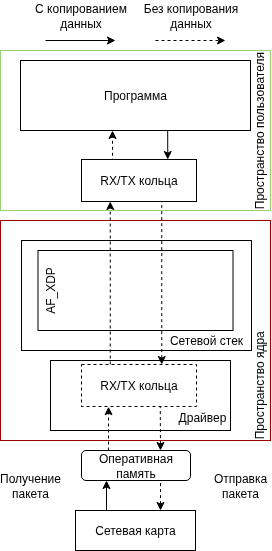

The diagram above was exported from draw.io. Its source (the exported page's mxGraphModel, read from the mxfile embedded in the PNG):
<mxGraphModel dx="920" dy="552" grid="1" gridSize="10" guides="1" tooltips="1" connect="1" arrows="1" fold="1" page="1" pageScale="1" pageWidth="850" pageHeight="1100" math="0" shadow="0">
  <root>
    <mxCell id="0" />
    <mxCell id="1" parent="0" />
    <mxCell id="8EhW3dStBT-L0x3mIJVM-1" value="" style="rounded=0;whiteSpace=wrap;html=1;strokeColor=#990000;" vertex="1" parent="1">
      <mxGeometry x="230" y="310" width="270" height="220" as="geometry" />
    </mxCell>
    <mxCell id="8EhW3dStBT-L0x3mIJVM-2" value="" style="rounded=0;whiteSpace=wrap;html=1;" vertex="1" parent="1">
      <mxGeometry x="280" y="450" width="180" height="70" as="geometry" />
    </mxCell>
    <mxCell id="8EhW3dStBT-L0x3mIJVM-3" value="" style="rounded=0;whiteSpace=wrap;html=1;" vertex="1" parent="1">
      <mxGeometry x="251" y="330" width="230" height="110" as="geometry" />
    </mxCell>
    <mxCell id="8EhW3dStBT-L0x3mIJVM-4" value="" style="rounded=0;whiteSpace=wrap;html=1;" vertex="1" parent="1">
      <mxGeometry x="267.5" y="340" width="195" height="80" as="geometry" />
    </mxCell>
    <mxCell id="8EhW3dStBT-L0x3mIJVM-5" value="" style="rounded=0;whiteSpace=wrap;html=1;strokeColor=#97D077;" vertex="1" parent="1">
      <mxGeometry x="230" y="140" width="270" height="160" as="geometry" />
    </mxCell>
    <mxCell id="8EhW3dStBT-L0x3mIJVM-6" value="Программа" style="rounded=0;whiteSpace=wrap;html=1;" vertex="1" parent="1">
      <mxGeometry x="250" y="150" width="230" height="70" as="geometry" />
    </mxCell>
    <mxCell id="8EhW3dStBT-L0x3mIJVM-11" value="Сетевой стек" style="text;html=1;align=center;verticalAlign=middle;whiteSpace=wrap;rounded=0;rotation=0;" vertex="1" parent="1">
      <mxGeometry x="391" y="407" width="90" height="45" as="geometry" />
    </mxCell>
    <mxCell id="8EhW3dStBT-L0x3mIJVM-13" value="Сетевая карта" style="rounded=0;whiteSpace=wrap;html=1;" vertex="1" parent="1">
      <mxGeometry x="305" y="600" width="120" height="40" as="geometry" />
    </mxCell>
    <mxCell id="8EhW3dStBT-L0x3mIJVM-14" value="" style="endArrow=classic;html=1;rounded=0;exitX=0.5;exitY=0;exitDx=0;exitDy=0;" edge="1" parent="1">
      <mxGeometry width="50" height="50" relative="1" as="geometry">
        <mxPoint x="336" y="600" as="sourcePoint" />
        <mxPoint x="336" y="570" as="targetPoint" />
      </mxGeometry>
    </mxCell>
    <mxCell id="8EhW3dStBT-L0x3mIJVM-17" value="Пространство ядра" style="text;html=1;align=center;verticalAlign=middle;whiteSpace=wrap;rounded=0;rotation=-90;" vertex="1" parent="1">
      <mxGeometry x="426" y="465" width="127.5" height="20" as="geometry" />
    </mxCell>
    <mxCell id="8EhW3dStBT-L0x3mIJVM-18" value="Пространство пользователя" style="text;html=1;align=center;verticalAlign=middle;whiteSpace=wrap;rounded=0;rotation=-90;" vertex="1" parent="1">
      <mxGeometry x="407.13" y="218.13" width="165" height="3.75" as="geometry" />
    </mxCell>
    <mxCell id="8EhW3dStBT-L0x3mIJVM-24" value="" style="endArrow=none;html=1;rounded=0;exitX=0.5;exitY=0;exitDx=0;exitDy=0;startArrow=classic;startFill=1;endFill=0;dashed=1;" edge="1" parent="1">
      <mxGeometry width="50" height="50" relative="1" as="geometry">
        <mxPoint x="390" y="600" as="sourcePoint" />
        <mxPoint x="390" y="570" as="targetPoint" />
      </mxGeometry>
    </mxCell>
    <mxCell id="8EhW3dStBT-L0x3mIJVM-25" value="Оперативная память" style="rounded=1;whiteSpace=wrap;html=1;" vertex="1" parent="1">
      <mxGeometry x="311" y="540" width="109" height="30" as="geometry" />
    </mxCell>
    <mxCell id="8EhW3dStBT-L0x3mIJVM-26" value="Получение пакета" style="text;html=1;align=center;verticalAlign=middle;whiteSpace=wrap;rounded=0;" vertex="1" parent="1">
      <mxGeometry x="230" y="560" width="60" height="30" as="geometry" />
    </mxCell>
    <mxCell id="8EhW3dStBT-L0x3mIJVM-27" value="Отправка пакета" style="text;html=1;align=center;verticalAlign=middle;whiteSpace=wrap;rounded=0;" vertex="1" parent="1">
      <mxGeometry x="440" y="560" width="60" height="30" as="geometry" />
    </mxCell>
    <mxCell id="8EhW3dStBT-L0x3mIJVM-28" value="" style="endArrow=classic;html=1;rounded=0;dashed=1;entryX=0.235;entryY=1.005;entryDx=0;entryDy=0;entryPerimeter=0;" edge="1" parent="1" target="8EhW3dStBT-L0x3mIJVM-49">
      <mxGeometry width="50" height="50" relative="1" as="geometry">
        <mxPoint x="338" y="540" as="sourcePoint" />
        <mxPoint x="340" y="500" as="targetPoint" />
      </mxGeometry>
    </mxCell>
    <mxCell id="8EhW3dStBT-L0x3mIJVM-29" value="" style="endArrow=none;html=1;rounded=0;dashed=1;startArrow=classic;startFill=1;endFill=0;entryX=0.685;entryY=1.001;entryDx=0;entryDy=0;entryPerimeter=0;" edge="1" parent="1" target="8EhW3dStBT-L0x3mIJVM-49">
      <mxGeometry width="50" height="50" relative="1" as="geometry">
        <mxPoint x="390" y="540" as="sourcePoint" />
        <mxPoint x="391" y="520" as="targetPoint" />
      </mxGeometry>
    </mxCell>
    <mxCell id="8EhW3dStBT-L0x3mIJVM-33" value="AF_XDP" style="text;html=1;align=center;verticalAlign=middle;whiteSpace=wrap;rounded=0;rotation=-90;" vertex="1" parent="1">
      <mxGeometry x="250" y="370" width="60" height="20" as="geometry" />
    </mxCell>
    <mxCell id="8EhW3dStBT-L0x3mIJVM-42" value="С копированием данных" style="text;html=1;align=center;verticalAlign=middle;whiteSpace=wrap;rounded=0;" vertex="1" parent="1">
      <mxGeometry x="242.5" y="90" width="135" height="30" as="geometry" />
    </mxCell>
    <mxCell id="8EhW3dStBT-L0x3mIJVM-43" value="Без копирования данных" style="text;html=1;align=center;verticalAlign=middle;whiteSpace=wrap;rounded=0;" vertex="1" parent="1">
      <mxGeometry x="362.5" y="90" width="115" height="30" as="geometry" />
    </mxCell>
    <mxCell id="8EhW3dStBT-L0x3mIJVM-46" value="" style="endArrow=classic;html=1;rounded=0;dashed=1;" edge="1" parent="1">
      <mxGeometry width="50" height="50" relative="1" as="geometry">
        <mxPoint x="385" y="130" as="sourcePoint" />
        <mxPoint x="455" y="130" as="targetPoint" />
      </mxGeometry>
    </mxCell>
    <mxCell id="8EhW3dStBT-L0x3mIJVM-47" value="" style="endArrow=classic;html=1;rounded=0;" edge="1" parent="1">
      <mxGeometry width="50" height="50" relative="1" as="geometry">
        <mxPoint x="275" y="130" as="sourcePoint" />
        <mxPoint x="345" y="130" as="targetPoint" />
      </mxGeometry>
    </mxCell>
    <mxCell id="8EhW3dStBT-L0x3mIJVM-48" value="Драйвер" style="text;html=1;align=center;verticalAlign=middle;whiteSpace=wrap;rounded=0;" vertex="1" parent="1">
      <mxGeometry x="402" y="492" width="60" height="30" as="geometry" />
    </mxCell>
    <mxCell id="8EhW3dStBT-L0x3mIJVM-57" style="edgeStyle=orthogonalEdgeStyle;rounded=0;orthogonalLoop=1;jettySize=auto;html=1;exitX=0.25;exitY=0;exitDx=0;exitDy=0;entryX=0.25;entryY=1;entryDx=0;entryDy=0;dashed=1;" edge="1" parent="1" source="8EhW3dStBT-L0x3mIJVM-49" target="8EhW3dStBT-L0x3mIJVM-56">
      <mxGeometry relative="1" as="geometry">
        <mxPoint x="337.0000000000001" y="454" as="sourcePoint" />
        <mxPoint x="336" y="282" as="targetPoint" />
      </mxGeometry>
    </mxCell>
    <mxCell id="8EhW3dStBT-L0x3mIJVM-49" value="RX/TX кольца" style="rounded=0;whiteSpace=wrap;html=1;dashed=1;" vertex="1" parent="1">
      <mxGeometry x="311" y="454" width="115" height="42" as="geometry" />
    </mxCell>
    <mxCell id="8EhW3dStBT-L0x3mIJVM-56" value="RX/TX кольца" style="rounded=0;whiteSpace=wrap;html=1;" vertex="1" parent="1">
      <mxGeometry x="311" y="249" width="115" height="42" as="geometry" />
    </mxCell>
    <mxCell id="8EhW3dStBT-L0x3mIJVM-59" style="edgeStyle=orthogonalEdgeStyle;rounded=0;orthogonalLoop=1;jettySize=auto;html=1;exitX=0.75;exitY=0;exitDx=0;exitDy=0;entryX=0.75;entryY=1;entryDx=0;entryDy=0;dashed=1;startArrow=classic;startFill=1;endArrow=none;endFill=0;" edge="1" parent="1">
      <mxGeometry relative="1" as="geometry">
        <mxPoint x="391.25" y="453.9999999999999" as="sourcePoint" />
        <mxPoint x="391.25" y="290.9999999999999" as="targetPoint" />
      </mxGeometry>
    </mxCell>
    <mxCell id="8EhW3dStBT-L0x3mIJVM-62" style="edgeStyle=orthogonalEdgeStyle;rounded=0;orthogonalLoop=1;jettySize=auto;html=1;exitX=0.25;exitY=0;exitDx=0;exitDy=0;entryX=0.4;entryY=1;entryDx=0;entryDy=0;entryPerimeter=0;dashed=1;" edge="1" parent="1" source="8EhW3dStBT-L0x3mIJVM-56" target="8EhW3dStBT-L0x3mIJVM-6">
      <mxGeometry relative="1" as="geometry" />
    </mxCell>
    <mxCell id="8EhW3dStBT-L0x3mIJVM-63" style="edgeStyle=orthogonalEdgeStyle;rounded=0;orthogonalLoop=1;jettySize=auto;html=1;exitX=0.75;exitY=0;exitDx=0;exitDy=0;entryX=0.64;entryY=0.994;entryDx=0;entryDy=0;entryPerimeter=0;endArrow=none;endFill=0;startArrow=classic;startFill=1;" edge="1" parent="1" source="8EhW3dStBT-L0x3mIJVM-56" target="8EhW3dStBT-L0x3mIJVM-6">
      <mxGeometry relative="1" as="geometry" />
    </mxCell>
  </root>
</mxGraphModel>